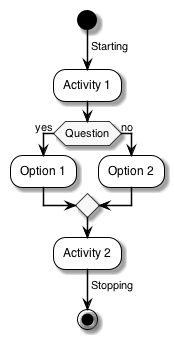

The diagram above was rendered by PlantUML. Its source (embedded in the PNG):
@startuml

skinparam defaultFontName  Helvetica
skinparam sequenceMessageAlign center
skinparam monochrome true

skinparam activity {
	ArrowColor Black
	BackgroundColor White
	BorderColor Black
	BorderThickness 1
}

skinparam actor {
	BackgroundColor White
	BorderColor Black
}

skinparam usecase {
	ArrowColor Black
	BackgroundColor White
	BorderColor Black
	BorderThickness 1
}

skinparam class {
	ArrowColor Black
	BackgroundColor White
	BorderColor Black
	BorderThickness 1
}


skinparam object {
	ArrowColor Black
	BackgroundColor White
	BorderColor Black
}

skinparam package {
	BackgroundColor White
	BorderColor Black
}


skinparam component {
	BackgroundColor White
	InterfaceBackgroundColor White
	BorderColor Black
	InterfaceBorderColor Black
}

skinparam note {
	BackgroundColor White
	BorderColor Black
}

skinparam state {
	ArrowColor Black
	BackgroundColor White
	BorderColor Black
}

skinparam sequence {
	ArrowColor Black
	BackgroundColor White
	ParticipantBackgroundColor White
	BorderColor Black
	LifeLineBorderColor Black
	ParticipantBorderColor Black
	BoxLineColor Black
}

skinparam interface {
	BackgroundColor White
	BorderColor Black
}
start
-> Starting;
:Activity 1;
if (Question) then (yes)
  :Option 1;
else (no)
  :Option 2;
endif
:Activity 2;
-> Stopping;
stop
@enduml